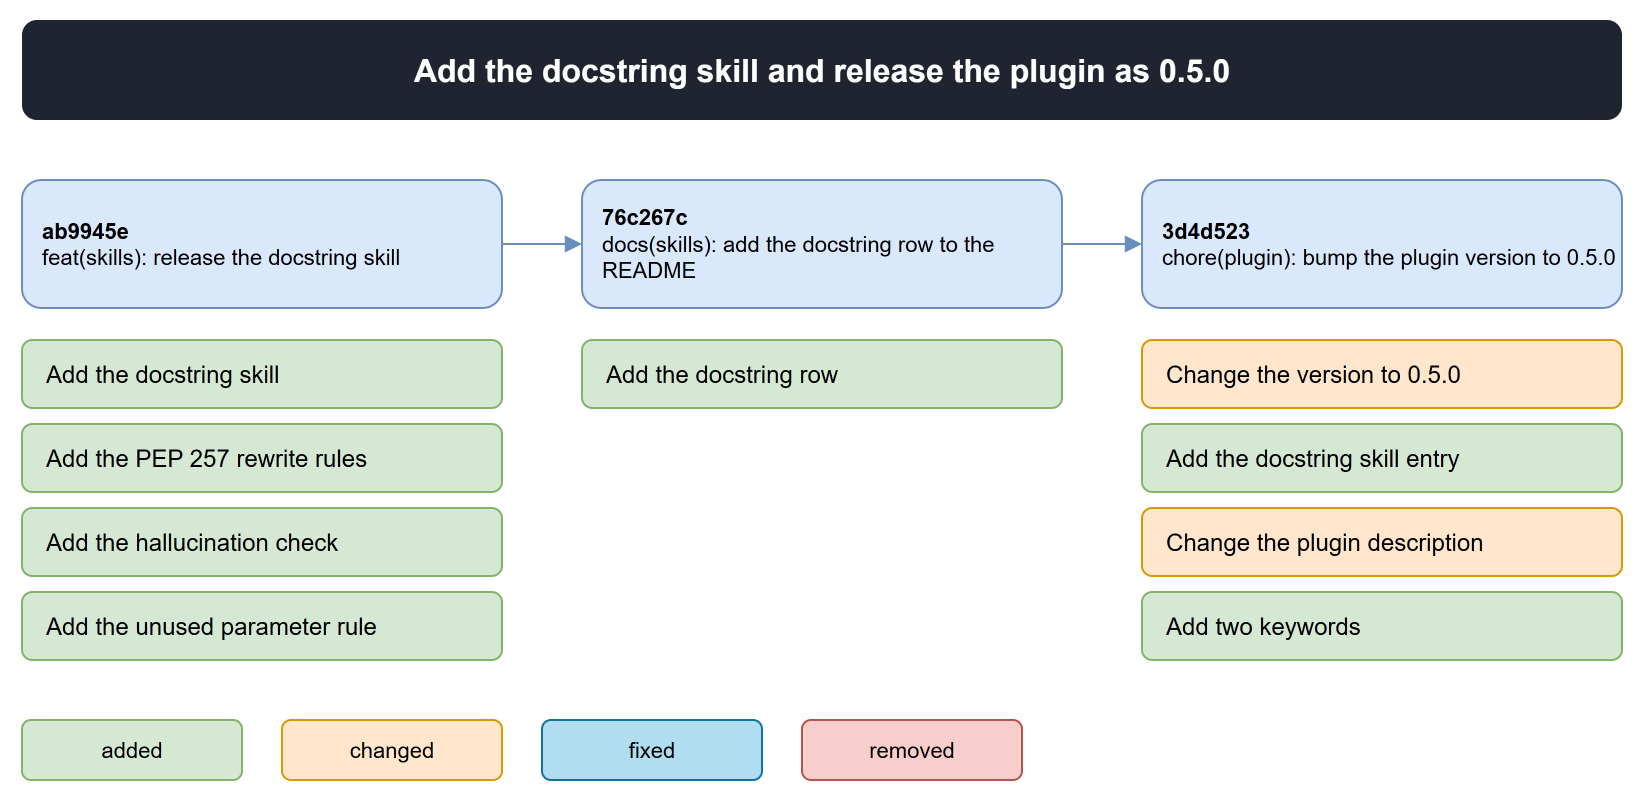

The diagram above was exported from draw.io. Its source (the exported page's mxGraphModel, read from the mxfile embedded in the PNG):
<mxGraphModel>
  <root>
    <mxCell id="0" />
    <mxCell id="1" parent="0" />
    <mxCell id="2" value="Add the docstring skill and release the plugin as 0.5.0" style="rounded=1;whiteSpace=wrap;html=1;fontSize=16;fontStyle=1;fillColor=#1f2430;fontColor=#ffffff;strokeColor=none;" vertex="1" parent="1">
      <mxGeometry x="40" y="20" width="800" height="50" as="geometry" />
    </mxCell>
    <mxCell id="3" value="&lt;b&gt;ab9945e&lt;/b&gt;&#10;feat(skills): release the docstring skill" style="rounded=1;whiteSpace=wrap;html=1;fillColor=#dae8fc;strokeColor=#6c8ebf;align=left;spacingLeft=8;fontSize=11;" vertex="1" parent="1">
      <mxGeometry x="40" y="100" width="240" height="64" as="geometry" />
    </mxCell>
    <mxCell id="4" value="Add the docstring skill" style="rounded=1;whiteSpace=wrap;html=1;fillColor=#d5e8d4;strokeColor=#82b366;align=left;spacingLeft=10;fontSize=12;" vertex="1" parent="1">
      <mxGeometry x="40" y="180" width="240" height="34" as="geometry" />
    </mxCell>
    <mxCell id="5" value="Add the PEP 257 rewrite rules" style="rounded=1;whiteSpace=wrap;html=1;fillColor=#d5e8d4;strokeColor=#82b366;align=left;spacingLeft=10;fontSize=12;" vertex="1" parent="1">
      <mxGeometry x="40" y="222" width="240" height="34" as="geometry" />
    </mxCell>
    <mxCell id="6" value="Add the hallucination check" style="rounded=1;whiteSpace=wrap;html=1;fillColor=#d5e8d4;strokeColor=#82b366;align=left;spacingLeft=10;fontSize=12;" vertex="1" parent="1">
      <mxGeometry x="40" y="264" width="240" height="34" as="geometry" />
    </mxCell>
    <mxCell id="7" value="Add the unused parameter rule" style="rounded=1;whiteSpace=wrap;html=1;fillColor=#d5e8d4;strokeColor=#82b366;align=left;spacingLeft=10;fontSize=12;" vertex="1" parent="1">
      <mxGeometry x="40" y="306" width="240" height="34" as="geometry" />
    </mxCell>
    <mxCell id="8" value="&lt;b&gt;76c267c&lt;/b&gt;&#10;docs(skills): add the docstring row to the README" style="rounded=1;whiteSpace=wrap;html=1;fillColor=#dae8fc;strokeColor=#6c8ebf;align=left;spacingLeft=8;fontSize=11;" vertex="1" parent="1">
      <mxGeometry x="320" y="100" width="240" height="64" as="geometry" />
    </mxCell>
    <mxCell id="9" value="" style="edgeStyle=orthogonalEdgeStyle;html=1;rounded=1;endArrow=block;strokeColor=#6c8ebf;exitX=1;exitY=0.5;entryX=0;entryY=0.5;" edge="1" parent="1" source="3" target="8">
      <mxGeometry relative="1" as="geometry" />
    </mxCell>
    <mxCell id="10" value="Add the docstring row" style="rounded=1;whiteSpace=wrap;html=1;fillColor=#d5e8d4;strokeColor=#82b366;align=left;spacingLeft=10;fontSize=12;" vertex="1" parent="1">
      <mxGeometry x="320" y="180" width="240" height="34" as="geometry" />
    </mxCell>
    <mxCell id="11" value="&lt;b&gt;3d4d523&lt;/b&gt;&#10;chore(plugin): bump the plugin version to 0.5.0" style="rounded=1;whiteSpace=wrap;html=1;fillColor=#dae8fc;strokeColor=#6c8ebf;align=left;spacingLeft=8;fontSize=11;" vertex="1" parent="1">
      <mxGeometry x="600" y="100" width="240" height="64" as="geometry" />
    </mxCell>
    <mxCell id="12" value="" style="edgeStyle=orthogonalEdgeStyle;html=1;rounded=1;endArrow=block;strokeColor=#6c8ebf;exitX=1;exitY=0.5;entryX=0;entryY=0.5;" edge="1" parent="1" source="8" target="11">
      <mxGeometry relative="1" as="geometry" />
    </mxCell>
    <mxCell id="13" value="Change the version to 0.5.0" style="rounded=1;whiteSpace=wrap;html=1;fillColor=#ffe6cc;strokeColor=#d79b00;align=left;spacingLeft=10;fontSize=12;" vertex="1" parent="1">
      <mxGeometry x="600" y="180" width="240" height="34" as="geometry" />
    </mxCell>
    <mxCell id="14" value="Add the docstring skill entry" style="rounded=1;whiteSpace=wrap;html=1;fillColor=#d5e8d4;strokeColor=#82b366;align=left;spacingLeft=10;fontSize=12;" vertex="1" parent="1">
      <mxGeometry x="600" y="222" width="240" height="34" as="geometry" />
    </mxCell>
    <mxCell id="15" value="Change the plugin description" style="rounded=1;whiteSpace=wrap;html=1;fillColor=#ffe6cc;strokeColor=#d79b00;align=left;spacingLeft=10;fontSize=12;" vertex="1" parent="1">
      <mxGeometry x="600" y="264" width="240" height="34" as="geometry" />
    </mxCell>
    <mxCell id="16" value="Add two keywords" style="rounded=1;whiteSpace=wrap;html=1;fillColor=#d5e8d4;strokeColor=#82b366;align=left;spacingLeft=10;fontSize=12;" vertex="1" parent="1">
      <mxGeometry x="600" y="306" width="240" height="34" as="geometry" />
    </mxCell>
    <mxCell id="17" value="added" style="rounded=1;whiteSpace=wrap;html=1;fontSize=11;fillColor=#d5e8d4;strokeColor=#82b366;" vertex="1" parent="1">
      <mxGeometry x="40" y="370" width="110" height="30" as="geometry" />
    </mxCell>
    <mxCell id="18" value="changed" style="rounded=1;whiteSpace=wrap;html=1;fontSize=11;fillColor=#ffe6cc;strokeColor=#d79b00;" vertex="1" parent="1">
      <mxGeometry x="170" y="370" width="110" height="30" as="geometry" />
    </mxCell>
    <mxCell id="19" value="fixed" style="rounded=1;whiteSpace=wrap;html=1;fontSize=11;fillColor=#b1ddf0;strokeColor=#10739e;" vertex="1" parent="1">
      <mxGeometry x="300" y="370" width="110" height="30" as="geometry" />
    </mxCell>
    <mxCell id="20" value="removed" style="rounded=1;whiteSpace=wrap;html=1;fontSize=11;fillColor=#f8cecc;strokeColor=#b85450;" vertex="1" parent="1">
      <mxGeometry x="430" y="370" width="110" height="30" as="geometry" />
    </mxCell>
  </root>
</mxGraphModel>